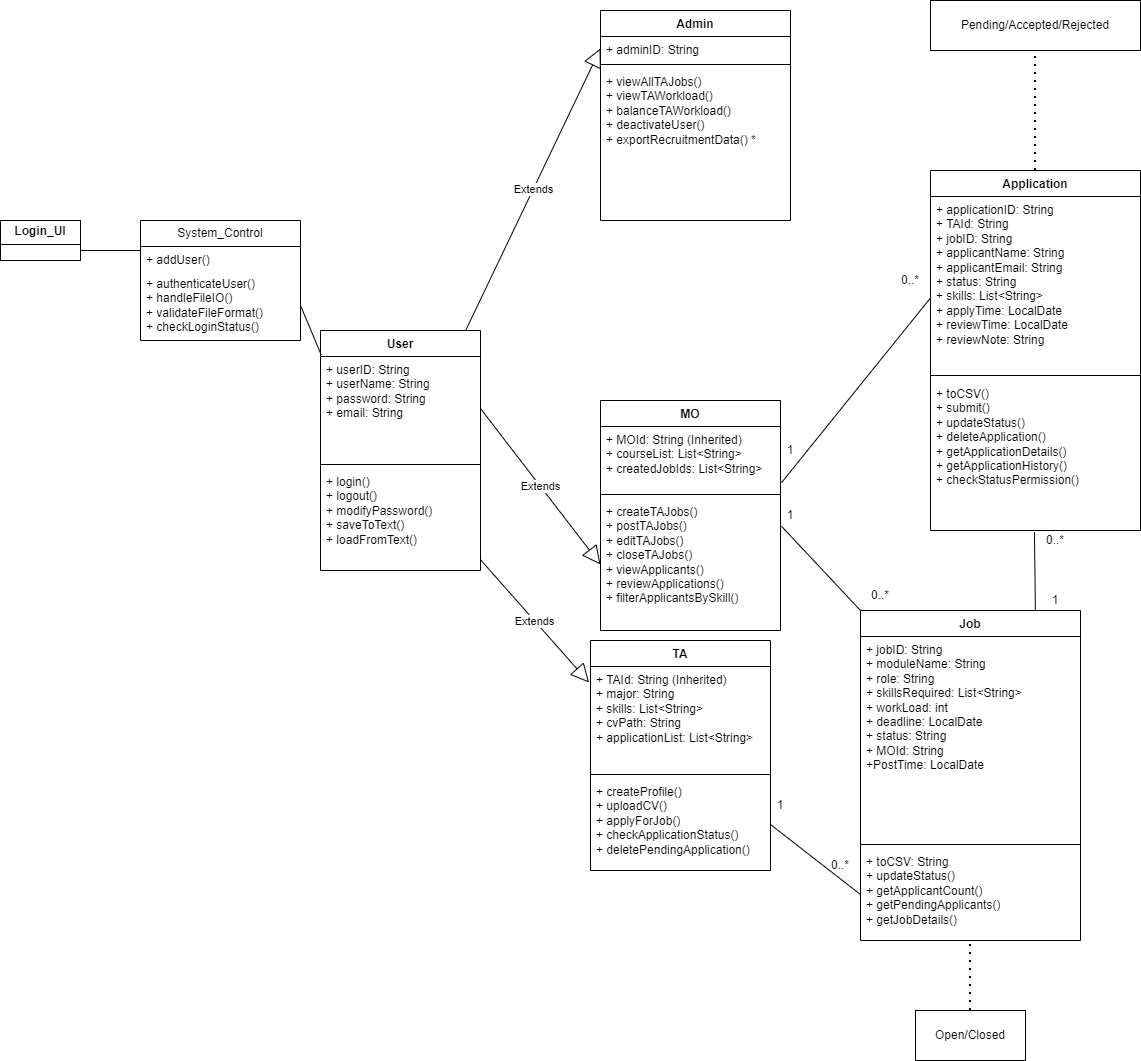

The diagram above was exported from draw.io. Its source (the exported page's mxGraphModel, read from the mxfile embedded in the PNG):
<mxGraphModel dx="1219" dy="1108" grid="1" gridSize="10" guides="1" tooltips="1" connect="1" arrows="1" fold="1" page="0" pageScale="1" pageWidth="827" pageHeight="1169" math="0" shadow="0">
  <root>
    <mxCell id="0" />
    <mxCell id="1" parent="0" />
    <mxCell id="t0pZqO3QnKi1bOqoX7gF-1" parent="1" style="verticalAlign=top;align=left;overflow=fill;html=1;whiteSpace=wrap;" value="&lt;p style=&quot;margin:0px;margin-top:4px;text-align:center;&quot;&gt;&lt;b&gt;Login_UI&lt;/b&gt;&lt;/p&gt;&lt;hr size=&quot;1&quot; style=&quot;border-style:solid;&quot;&gt;&lt;div style=&quot;height:2px;&quot;&gt;&lt;/div&gt;" vertex="1">
      <mxGeometry height="40" width="80" x="30" y="90" as="geometry" />
    </mxCell>
    <mxCell id="t0pZqO3QnKi1bOqoX7gF-2" parent="1" style="swimlane;fontStyle=0;childLayout=stackLayout;horizontal=1;startSize=26;fillColor=none;horizontalStack=0;resizeParent=1;resizeParentMax=0;resizeLast=0;collapsible=1;marginBottom=0;whiteSpace=wrap;html=1;" value="System_Control" vertex="1">
      <mxGeometry height="120" width="160" x="170" y="90" as="geometry">
        <mxRectangle height="30" width="130" x="170" y="90" as="alternateBounds" />
      </mxGeometry>
    </mxCell>
    <mxCell id="t0pZqO3QnKi1bOqoX7gF-3" parent="t0pZqO3QnKi1bOqoX7gF-2" style="text;strokeColor=none;fillColor=none;align=left;verticalAlign=top;spacingLeft=4;spacingRight=4;overflow=hidden;rotatable=0;points=[[0,0.5],[1,0.5]];portConstraint=eastwest;whiteSpace=wrap;html=1;" value="+ addUser()" vertex="1">
      <mxGeometry height="24" width="160" y="26" as="geometry" />
    </mxCell>
    <mxCell id="t0pZqO3QnKi1bOqoX7gF-4" parent="t0pZqO3QnKi1bOqoX7gF-2" style="text;strokeColor=none;fillColor=none;align=left;verticalAlign=top;spacingLeft=4;spacingRight=4;overflow=hidden;rotatable=0;points=[[0,0.5],[1,0.5]];portConstraint=eastwest;whiteSpace=wrap;html=1;" value="+&amp;nbsp;authenticateUser()&lt;div&gt;+ handleFileIO()&lt;/div&gt;&lt;div&gt;+&amp;nbsp;validateFileFormat()&lt;/div&gt;&lt;div&gt;+&amp;nbsp;checkLoginStatus()&lt;/div&gt;" vertex="1">
      <mxGeometry height="70" width="160" y="50" as="geometry" />
    </mxCell>
    <mxCell id="t0pZqO3QnKi1bOqoX7gF-8" parent="1" style="swimlane;fontStyle=1;align=center;verticalAlign=top;childLayout=stackLayout;horizontal=1;startSize=26;horizontalStack=0;resizeParent=1;resizeParentMax=0;resizeLast=0;collapsible=1;marginBottom=0;whiteSpace=wrap;html=1;" value="Admin" vertex="1">
      <mxGeometry height="210" width="190" x="630" y="-120" as="geometry" />
    </mxCell>
    <mxCell id="t0pZqO3QnKi1bOqoX7gF-9" parent="t0pZqO3QnKi1bOqoX7gF-8" style="text;strokeColor=none;fillColor=none;align=left;verticalAlign=top;spacingLeft=4;spacingRight=4;overflow=hidden;rotatable=0;points=[[0,0.5],[1,0.5]];portConstraint=eastwest;whiteSpace=wrap;html=1;" value="+ adminID: String&lt;div&gt;&lt;br&gt;&lt;/div&gt;" vertex="1">
      <mxGeometry height="24" width="190" y="26" as="geometry" />
    </mxCell>
    <mxCell id="t0pZqO3QnKi1bOqoX7gF-10" parent="t0pZqO3QnKi1bOqoX7gF-8" style="line;strokeWidth=1;fillColor=none;align=left;verticalAlign=middle;spacingTop=-1;spacingLeft=3;spacingRight=3;rotatable=0;labelPosition=right;points=[];portConstraint=eastwest;strokeColor=inherit;" value="" vertex="1">
      <mxGeometry height="8" width="190" y="50" as="geometry" />
    </mxCell>
    <mxCell id="t0pZqO3QnKi1bOqoX7gF-11" parent="t0pZqO3QnKi1bOqoX7gF-8" style="text;strokeColor=none;fillColor=none;align=left;verticalAlign=top;spacingLeft=4;spacingRight=4;overflow=hidden;rotatable=0;points=[[0,0.5],[1,0.5]];portConstraint=eastwest;whiteSpace=wrap;html=1;" value="&lt;div&gt;+ viewAllTAJobs()&lt;/div&gt;&lt;div&gt;+&amp;nbsp;viewTAWorkload()&lt;/div&gt;&lt;div&gt;+&amp;nbsp;balanceTAWorkload()&lt;/div&gt;&lt;div&gt;+&amp;nbsp;deactivateUser()&lt;/div&gt;&lt;div&gt;+ exportRecruitmentData() *&lt;/div&gt;" vertex="1">
      <mxGeometry height="152" width="190" y="58" as="geometry" />
    </mxCell>
    <mxCell id="t0pZqO3QnKi1bOqoX7gF-13" parent="1" style="swimlane;fontStyle=1;align=center;verticalAlign=top;childLayout=stackLayout;horizontal=1;startSize=26;horizontalStack=0;resizeParent=1;resizeParentMax=0;resizeLast=0;collapsible=1;marginBottom=0;whiteSpace=wrap;html=1;" value="TA" vertex="1">
      <mxGeometry height="230" width="180" x="620" y="510" as="geometry" />
    </mxCell>
    <mxCell id="t0pZqO3QnKi1bOqoX7gF-14" parent="t0pZqO3QnKi1bOqoX7gF-13" style="text;strokeColor=none;fillColor=none;align=left;verticalAlign=top;spacingLeft=4;spacingRight=4;overflow=hidden;rotatable=0;points=[[0,0.5],[1,0.5]];portConstraint=eastwest;whiteSpace=wrap;html=1;" value="+ TAId: String (Inherited)&lt;div&gt;+ major: String&lt;/div&gt;&lt;div&gt;+ skills: List&amp;lt;String&amp;gt;&lt;/div&gt;&lt;div&gt;+ cvPath: String&lt;/div&gt;&lt;div&gt;+ applicationList: List&amp;lt;String&amp;gt;&lt;/div&gt;" vertex="1">
      <mxGeometry height="104" width="180" y="26" as="geometry" />
    </mxCell>
    <mxCell id="t0pZqO3QnKi1bOqoX7gF-15" parent="t0pZqO3QnKi1bOqoX7gF-13" style="line;strokeWidth=1;fillColor=none;align=left;verticalAlign=middle;spacingTop=-1;spacingLeft=3;spacingRight=3;rotatable=0;labelPosition=right;points=[];portConstraint=eastwest;strokeColor=inherit;" value="" vertex="1">
      <mxGeometry height="8" width="180" y="130" as="geometry" />
    </mxCell>
    <mxCell id="t0pZqO3QnKi1bOqoX7gF-16" parent="t0pZqO3QnKi1bOqoX7gF-13" style="text;strokeColor=none;fillColor=none;align=left;verticalAlign=top;spacingLeft=4;spacingRight=4;overflow=hidden;rotatable=0;points=[[0,0.5],[1,0.5]];portConstraint=eastwest;whiteSpace=wrap;html=1;" value="+ createProfile()&lt;div&gt;+ uploadCV()&lt;/div&gt;&lt;div&gt;+ applyForJob()&lt;/div&gt;&lt;div&gt;+&amp;nbsp;checkApplicationStatus()&lt;/div&gt;&lt;div&gt;+&amp;nbsp;deletePendingApplication()&lt;/div&gt;&lt;div&gt;&lt;br&gt;&lt;/div&gt;" vertex="1">
      <mxGeometry height="92" width="180" y="138" as="geometry" />
    </mxCell>
    <mxCell id="t0pZqO3QnKi1bOqoX7gF-44" edge="1" parent="1" source="t0pZqO3QnKi1bOqoX7gF-1" style="endArrow=none;html=1;rounded=0;exitX=1;exitY=0.75;exitDx=0;exitDy=0;" value="">
      <mxGeometry height="50" relative="1" width="50" as="geometry">
        <mxPoint x="110" y="109.5" as="sourcePoint" />
        <mxPoint x="170" y="120" as="targetPoint" />
      </mxGeometry>
    </mxCell>
    <mxCell id="t0pZqO3QnKi1bOqoX7gF-61" parent="1" style="swimlane;fontStyle=1;align=center;verticalAlign=top;childLayout=stackLayout;horizontal=1;startSize=26;horizontalStack=0;resizeParent=1;resizeParentMax=0;resizeLast=0;collapsible=1;marginBottom=0;whiteSpace=wrap;html=1;" value="MO" vertex="1">
      <mxGeometry height="230" width="180" x="630" y="270" as="geometry" />
    </mxCell>
    <mxCell id="t0pZqO3QnKi1bOqoX7gF-62" parent="t0pZqO3QnKi1bOqoX7gF-61" style="text;strokeColor=none;fillColor=none;align=left;verticalAlign=top;spacingLeft=4;spacingRight=4;overflow=hidden;rotatable=0;points=[[0,0.5],[1,0.5]];portConstraint=eastwest;whiteSpace=wrap;html=1;" value="+ MOId: String (Inherited)&lt;div&gt;+ courseList: List&amp;lt;String&amp;gt;&lt;/div&gt;&lt;div&gt;+&amp;nbsp;createdJobIds: List&amp;lt;String&amp;gt;&lt;/div&gt;" vertex="1">
      <mxGeometry height="64" width="180" y="26" as="geometry" />
    </mxCell>
    <mxCell id="t0pZqO3QnKi1bOqoX7gF-63" parent="t0pZqO3QnKi1bOqoX7gF-61" style="line;strokeWidth=1;fillColor=none;align=left;verticalAlign=middle;spacingTop=-1;spacingLeft=3;spacingRight=3;rotatable=0;labelPosition=right;points=[];portConstraint=eastwest;strokeColor=inherit;" value="" vertex="1">
      <mxGeometry height="8" width="180" y="90" as="geometry" />
    </mxCell>
    <mxCell id="t0pZqO3QnKi1bOqoX7gF-64" parent="t0pZqO3QnKi1bOqoX7gF-61" style="text;strokeColor=none;fillColor=none;align=left;verticalAlign=top;spacingLeft=4;spacingRight=4;overflow=hidden;rotatable=0;points=[[0,0.5],[1,0.5]];portConstraint=eastwest;whiteSpace=wrap;html=1;" value="&lt;div&gt;+&amp;nbsp;createTAJobs()&lt;/div&gt;&lt;div&gt;+ postTAJobs()&lt;/div&gt;+ editTAJobs()&lt;div&gt;+ closeTAJobs()&lt;/div&gt;&lt;div&gt;+ viewApplicants()&lt;/div&gt;&lt;div&gt;+ reviewApplications()&lt;/div&gt;&lt;div&gt;+&amp;nbsp;filterApplicantsBySkill()&lt;/div&gt;" vertex="1">
      <mxGeometry height="132" width="180" y="98" as="geometry" />
    </mxCell>
    <mxCell id="t0pZqO3QnKi1bOqoX7gF-71" parent="1" style="swimlane;fontStyle=1;align=center;verticalAlign=top;childLayout=stackLayout;horizontal=1;startSize=26;horizontalStack=0;resizeParent=1;resizeParentMax=0;resizeLast=0;collapsible=1;marginBottom=0;whiteSpace=wrap;html=1;" value="User" vertex="1">
      <mxGeometry height="240" width="160" x="350" y="200" as="geometry" />
    </mxCell>
    <mxCell id="t0pZqO3QnKi1bOqoX7gF-72" parent="t0pZqO3QnKi1bOqoX7gF-71" style="text;strokeColor=none;fillColor=none;align=left;verticalAlign=top;spacingLeft=4;spacingRight=4;overflow=hidden;rotatable=0;points=[[0,0.5],[1,0.5]];portConstraint=eastwest;whiteSpace=wrap;html=1;" value="+ userID: String&lt;div&gt;+ userName: String&lt;/div&gt;&lt;div&gt;+ password: String&lt;/div&gt;&lt;div&gt;+ email: String&lt;/div&gt;" vertex="1">
      <mxGeometry height="104" width="160" y="26" as="geometry" />
    </mxCell>
    <mxCell id="t0pZqO3QnKi1bOqoX7gF-73" parent="t0pZqO3QnKi1bOqoX7gF-71" style="line;strokeWidth=1;fillColor=none;align=left;verticalAlign=middle;spacingTop=-1;spacingLeft=3;spacingRight=3;rotatable=0;labelPosition=right;points=[];portConstraint=eastwest;strokeColor=inherit;" value="" vertex="1">
      <mxGeometry height="8" width="160" y="130" as="geometry" />
    </mxCell>
    <mxCell id="t0pZqO3QnKi1bOqoX7gF-74" parent="t0pZqO3QnKi1bOqoX7gF-71" style="text;strokeColor=none;fillColor=none;align=left;verticalAlign=top;spacingLeft=4;spacingRight=4;overflow=hidden;rotatable=0;points=[[0,0.5],[1,0.5]];portConstraint=eastwest;whiteSpace=wrap;html=1;" value="+ login()&lt;div&gt;+ logout()&lt;/div&gt;&lt;div&gt;+ modifyPassword()&lt;/div&gt;&lt;div&gt;+ saveToText()&lt;/div&gt;&lt;div&gt;+ loadFromText()&lt;/div&gt;" vertex="1">
      <mxGeometry height="102" width="160" y="138" as="geometry" />
    </mxCell>
    <mxCell id="t0pZqO3QnKi1bOqoX7gF-77" edge="1" parent="1" source="t0pZqO3QnKi1bOqoX7gF-4" style="endArrow=none;html=1;rounded=0;exitX=1;exitY=0.5;exitDx=0;exitDy=0;entryX=0.004;entryY=0.101;entryDx=0;entryDy=0;entryPerimeter=0;" target="t0pZqO3QnKi1bOqoX7gF-71" value="">
      <mxGeometry height="50" relative="1" width="50" as="geometry">
        <mxPoint x="310" y="170" as="sourcePoint" />
        <mxPoint x="370" y="220" as="targetPoint" />
      </mxGeometry>
    </mxCell>
    <mxCell id="t0pZqO3QnKi1bOqoX7gF-78" edge="1" parent="1" source="t0pZqO3QnKi1bOqoX7gF-71" style="endArrow=block;endSize=16;endFill=0;html=1;rounded=0;entryX=0;entryY=0.5;entryDx=0;entryDy=0;exitX=0.908;exitY=-0.001;exitDx=0;exitDy=0;exitPerimeter=0;" target="t0pZqO3QnKi1bOqoX7gF-9" value="Extends">
      <mxGeometry relative="1" width="160" as="geometry">
        <mxPoint x="420" y="170" as="sourcePoint" />
        <mxPoint x="580" y="170" as="targetPoint" />
      </mxGeometry>
    </mxCell>
    <mxCell id="t0pZqO3QnKi1bOqoX7gF-82" edge="1" parent="1" source="t0pZqO3QnKi1bOqoX7gF-72" style="endArrow=block;endSize=16;endFill=0;html=1;rounded=0;entryX=0;entryY=0.5;entryDx=0;entryDy=0;exitX=1;exitY=0.5;exitDx=0;exitDy=0;" target="t0pZqO3QnKi1bOqoX7gF-64" value="Extends">
      <mxGeometry relative="1" width="160" as="geometry">
        <mxPoint x="520" y="260" as="sourcePoint" />
        <mxPoint x="680" y="260" as="targetPoint" />
      </mxGeometry>
    </mxCell>
    <mxCell id="t0pZqO3QnKi1bOqoX7gF-84" edge="1" parent="1" source="t0pZqO3QnKi1bOqoX7gF-74" style="endArrow=block;endSize=16;endFill=0;html=1;rounded=0;exitX=1;exitY=0.894;exitDx=0;exitDy=0;exitPerimeter=0;entryX=-0.008;entryY=0.154;entryDx=0;entryDy=0;entryPerimeter=0;" target="t0pZqO3QnKi1bOqoX7gF-14" value="Extends">
      <mxGeometry relative="1" width="160" as="geometry">
        <mxPoint x="480" y="340" as="sourcePoint" />
        <mxPoint x="600" y="360" as="targetPoint" />
      </mxGeometry>
    </mxCell>
    <mxCell id="t0pZqO3QnKi1bOqoX7gF-87" parent="1" style="swimlane;fontStyle=1;align=center;verticalAlign=top;childLayout=stackLayout;horizontal=1;startSize=26;horizontalStack=0;resizeParent=1;resizeParentMax=0;resizeLast=0;collapsible=1;marginBottom=0;whiteSpace=wrap;html=1;" value="Job" vertex="1">
      <mxGeometry height="330" width="220" x="890" y="480" as="geometry" />
    </mxCell>
    <mxCell id="t0pZqO3QnKi1bOqoX7gF-88" parent="t0pZqO3QnKi1bOqoX7gF-87" style="text;strokeColor=none;fillColor=none;align=left;verticalAlign=top;spacingLeft=4;spacingRight=4;overflow=hidden;rotatable=0;points=[[0,0.5],[1,0.5]];portConstraint=eastwest;whiteSpace=wrap;html=1;" value="+ jobID: String&lt;div&gt;+ moduleName: String&lt;/div&gt;&lt;div&gt;+ role: String&lt;/div&gt;&lt;div&gt;+ skillsRequired: List&amp;lt;String&amp;gt;&lt;/div&gt;&lt;div&gt;+ workLoad: int&lt;/div&gt;&lt;div&gt;+&amp;nbsp;deadline: LocalDate&lt;/div&gt;&lt;div&gt;+ status: String&lt;/div&gt;&lt;div&gt;+ MOId: String&lt;/div&gt;&lt;div&gt;+PostTime: LocalDate&lt;/div&gt;" vertex="1">
      <mxGeometry height="204" width="220" y="26" as="geometry" />
    </mxCell>
    <mxCell id="t0pZqO3QnKi1bOqoX7gF-89" parent="t0pZqO3QnKi1bOqoX7gF-87" style="line;strokeWidth=1;fillColor=none;align=left;verticalAlign=middle;spacingTop=-1;spacingLeft=3;spacingRight=3;rotatable=0;labelPosition=right;points=[];portConstraint=eastwest;strokeColor=inherit;" value="" vertex="1">
      <mxGeometry height="8" width="220" y="230" as="geometry" />
    </mxCell>
    <mxCell id="t0pZqO3QnKi1bOqoX7gF-90" parent="t0pZqO3QnKi1bOqoX7gF-87" style="text;strokeColor=none;fillColor=none;align=left;verticalAlign=top;spacingLeft=4;spacingRight=4;overflow=hidden;rotatable=0;points=[[0,0.5],[1,0.5]];portConstraint=eastwest;whiteSpace=wrap;html=1;" value="+ toCSV: String&lt;div&gt;+&amp;nbsp;updateStatus()&lt;/div&gt;&lt;div&gt;+&amp;nbsp;getApplicantCount()&lt;/div&gt;&lt;div&gt;+&amp;nbsp;getPendingApplicants()&lt;/div&gt;&lt;div&gt;+&amp;nbsp;getJobDetails()&lt;/div&gt;" vertex="1">
      <mxGeometry height="92" width="220" y="238" as="geometry" />
    </mxCell>
    <mxCell id="t0pZqO3QnKi1bOqoX7gF-91" parent="1" style="swimlane;fontStyle=1;align=center;verticalAlign=top;childLayout=stackLayout;horizontal=1;startSize=26;horizontalStack=0;resizeParent=1;resizeParentMax=0;resizeLast=0;collapsible=1;marginBottom=0;whiteSpace=wrap;html=1;" value="Application" vertex="1">
      <mxGeometry height="360" width="210" x="960" y="40" as="geometry" />
    </mxCell>
    <mxCell id="t0pZqO3QnKi1bOqoX7gF-92" parent="t0pZqO3QnKi1bOqoX7gF-91" style="text;strokeColor=none;fillColor=none;align=left;verticalAlign=top;spacingLeft=4;spacingRight=4;overflow=hidden;rotatable=0;points=[[0,0.5],[1,0.5]];portConstraint=eastwest;whiteSpace=wrap;html=1;" value="+ applicationID: String&lt;div&gt;+ TAId: String&lt;br&gt;&lt;div&gt;+ jobID: String&lt;/div&gt;&lt;div&gt;+ applicantName: String&lt;/div&gt;&lt;div&gt;+ applicantEmail: String&lt;/div&gt;&lt;div&gt;+ status: String&lt;/div&gt;&lt;/div&gt;&lt;div&gt;+ skills: List&amp;lt;String&amp;gt;&lt;/div&gt;&lt;div&gt;+ applyTime: LocalDate&lt;/div&gt;&lt;div&gt;+ reviewTime: LocalDate&lt;/div&gt;&lt;div&gt;+ reviewNote: String&lt;/div&gt;" vertex="1">
      <mxGeometry height="174" width="210" y="26" as="geometry" />
    </mxCell>
    <mxCell id="t0pZqO3QnKi1bOqoX7gF-93" parent="t0pZqO3QnKi1bOqoX7gF-91" style="line;strokeWidth=1;fillColor=none;align=left;verticalAlign=middle;spacingTop=-1;spacingLeft=3;spacingRight=3;rotatable=0;labelPosition=right;points=[];portConstraint=eastwest;strokeColor=inherit;" value="" vertex="1">
      <mxGeometry height="10" width="210" y="200" as="geometry" />
    </mxCell>
    <mxCell id="t0pZqO3QnKi1bOqoX7gF-94" parent="t0pZqO3QnKi1bOqoX7gF-91" style="text;strokeColor=none;fillColor=none;align=left;verticalAlign=top;spacingLeft=4;spacingRight=4;overflow=hidden;rotatable=0;points=[[0,0.5],[1,0.5]];portConstraint=eastwest;whiteSpace=wrap;html=1;" value="+ toCSV()&lt;div&gt;+ submit()&lt;/div&gt;&lt;div&gt;+ updateStatus()&lt;/div&gt;&lt;div&gt;+&amp;nbsp;deleteApplication()&lt;/div&gt;&lt;div&gt;+&amp;nbsp;getApplicationDetails()&lt;/div&gt;&lt;div&gt;+&amp;nbsp;getApplicationHistory()&lt;/div&gt;&lt;div&gt;+&amp;nbsp;checkStatusPermission()&lt;/div&gt;&lt;div&gt;&lt;br&gt;&lt;/div&gt;" vertex="1">
      <mxGeometry height="150" width="210" y="210" as="geometry" />
    </mxCell>
    <mxCell id="t0pZqO3QnKi1bOqoX7gF-95" edge="1" parent="1" source="t0pZqO3QnKi1bOqoX7gF-64" style="endArrow=none;html=1;rounded=0;exitX=1.006;exitY=0.211;exitDx=0;exitDy=0;entryX=0;entryY=0;entryDx=0;entryDy=0;exitPerimeter=0;" target="t0pZqO3QnKi1bOqoX7gF-87" value="">
      <mxGeometry height="50" relative="1" width="50" as="geometry">
        <mxPoint x="820" y="220" as="sourcePoint" />
        <mxPoint x="870" y="170" as="targetPoint" />
      </mxGeometry>
    </mxCell>
    <mxCell id="t0pZqO3QnKi1bOqoX7gF-96" edge="1" parent="1" source="t0pZqO3QnKi1bOqoX7gF-16" style="endArrow=none;html=1;rounded=0;exitX=1;exitY=0.5;exitDx=0;exitDy=0;entryX=0;entryY=0.5;entryDx=0;entryDy=0;" target="t0pZqO3QnKi1bOqoX7gF-90" value="">
      <mxGeometry height="50" relative="1" width="50" as="geometry">
        <mxPoint x="820" y="420" as="sourcePoint" />
        <mxPoint x="870" y="370" as="targetPoint" />
      </mxGeometry>
    </mxCell>
    <mxCell id="QGt5lEXyGaeK3DZNSw7I-1" parent="1" style="text;html=1;whiteSpace=wrap;strokeColor=none;fillColor=none;align=center;verticalAlign=middle;rounded=0;" value="1" vertex="1">
      <mxGeometry height="30" width="60" x="780" y="660" as="geometry" />
    </mxCell>
    <mxCell id="QGt5lEXyGaeK3DZNSw7I-3" parent="1" style="text;html=1;whiteSpace=wrap;strokeColor=none;fillColor=none;align=center;verticalAlign=middle;rounded=0;" value="0..*" vertex="1">
      <mxGeometry height="30" width="60" x="840" y="720" as="geometry" />
    </mxCell>
    <mxCell id="QGt5lEXyGaeK3DZNSw7I-6" parent="1" style="text;html=1;whiteSpace=wrap;strokeColor=none;fillColor=none;align=center;verticalAlign=middle;rounded=0;" value="1" vertex="1">
      <mxGeometry height="30" width="60" x="790" y="370" as="geometry" />
    </mxCell>
    <mxCell id="QGt5lEXyGaeK3DZNSw7I-7" parent="1" style="text;html=1;whiteSpace=wrap;strokeColor=none;fillColor=none;align=center;verticalAlign=middle;rounded=0;" value="0..*" vertex="1">
      <mxGeometry height="30" width="60" x="880" y="450" as="geometry" />
    </mxCell>
    <mxCell id="QGt5lEXyGaeK3DZNSw7I-8" edge="1" parent="1" source="t0pZqO3QnKi1bOqoX7gF-62" style="endArrow=none;html=1;rounded=0;exitX=1.006;exitY=0.877;exitDx=0;exitDy=0;exitPerimeter=0;entryX=0;entryY=0.583;entryDx=0;entryDy=0;entryPerimeter=0;" target="t0pZqO3QnKi1bOqoX7gF-92" value="">
      <mxGeometry height="50" relative="1" width="50" as="geometry">
        <mxPoint x="860" y="200" as="sourcePoint" />
        <mxPoint x="910" y="150" as="targetPoint" />
      </mxGeometry>
    </mxCell>
    <mxCell id="QGt5lEXyGaeK3DZNSw7I-9" edge="1" parent="1" source="t0pZqO3QnKi1bOqoX7gF-87" style="endArrow=none;html=1;rounded=0;exitX=0.795;exitY=0.002;exitDx=0;exitDy=0;exitPerimeter=0;entryX=0.495;entryY=1.011;entryDx=0;entryDy=0;entryPerimeter=0;" target="t0pZqO3QnKi1bOqoX7gF-94" value="">
      <mxGeometry height="50" relative="1" width="50" as="geometry">
        <mxPoint x="860" y="400" as="sourcePoint" />
        <mxPoint x="910" y="350" as="targetPoint" />
      </mxGeometry>
    </mxCell>
    <mxCell id="QGt5lEXyGaeK3DZNSw7I-11" parent="1" style="text;html=1;whiteSpace=wrap;strokeColor=none;fillColor=none;align=center;verticalAlign=middle;rounded=0;" value="1" vertex="1">
      <mxGeometry height="20" width="50" x="1060" y="460" as="geometry" />
    </mxCell>
    <mxCell id="QGt5lEXyGaeK3DZNSw7I-12" parent="1" style="text;html=1;whiteSpace=wrap;strokeColor=none;fillColor=none;align=center;verticalAlign=middle;rounded=0;" value="0..*" vertex="1">
      <mxGeometry height="20" width="50" x="1060" y="400" as="geometry" />
    </mxCell>
    <mxCell id="QGt5lEXyGaeK3DZNSw7I-14" parent="1" style="text;html=1;whiteSpace=wrap;strokeColor=none;fillColor=none;align=center;verticalAlign=middle;rounded=0;" value="1" vertex="1">
      <mxGeometry height="30" width="60" x="790" y="305" as="geometry" />
    </mxCell>
    <mxCell id="QGt5lEXyGaeK3DZNSw7I-15" parent="1" style="text;html=1;whiteSpace=wrap;strokeColor=none;fillColor=none;align=center;verticalAlign=middle;rounded=0;" value="0..*" vertex="1">
      <mxGeometry height="30" width="60" x="910" y="135" as="geometry" />
    </mxCell>
    <mxCell id="QGt5lEXyGaeK3DZNSw7I-16" parent="1" style="html=1;whiteSpace=wrap;" value="Pending/Accepted/Rejected" vertex="1">
      <mxGeometry height="50" width="210" x="960" y="-130" as="geometry" />
    </mxCell>
    <mxCell id="QGt5lEXyGaeK3DZNSw7I-17" edge="1" parent="1" source="t0pZqO3QnKi1bOqoX7gF-91" style="endArrow=none;dashed=1;html=1;dashPattern=1 3;strokeWidth=2;rounded=0;entryX=0.5;entryY=1;entryDx=0;entryDy=0;exitX=0.5;exitY=0;exitDx=0;exitDy=0;" target="QGt5lEXyGaeK3DZNSw7I-16" value="">
      <mxGeometry height="50" relative="1" width="50" as="geometry">
        <mxPoint x="570" y="20" as="sourcePoint" />
        <mxPoint x="620" y="-30" as="targetPoint" />
      </mxGeometry>
    </mxCell>
    <mxCell id="QGt5lEXyGaeK3DZNSw7I-18" parent="1" style="html=1;whiteSpace=wrap;" value="Open/Closed" vertex="1">
      <mxGeometry height="50" width="110" x="945" y="880" as="geometry" />
    </mxCell>
    <mxCell id="QGt5lEXyGaeK3DZNSw7I-19" edge="1" parent="1" source="QGt5lEXyGaeK3DZNSw7I-18" style="endArrow=none;dashed=1;html=1;dashPattern=1 3;strokeWidth=2;rounded=0;exitX=0.5;exitY=0;exitDx=0;exitDy=0;entryX=0.5;entryY=0.987;entryDx=0;entryDy=0;entryPerimeter=0;" target="t0pZqO3QnKi1bOqoX7gF-90" value="">
      <mxGeometry height="50" relative="1" width="50" as="geometry">
        <mxPoint x="570" y="760" as="sourcePoint" />
        <mxPoint x="620" y="710" as="targetPoint" />
      </mxGeometry>
    </mxCell>
  </root>
</mxGraphModel>